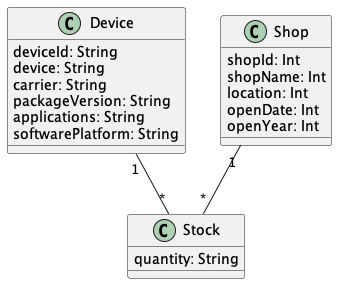

The diagram above was rendered by PlantUML. Its source (embedded in the PNG):
@startuml "Device"


class Device{
  deviceId: String
  device: String
  carrier: String
  packageVersion: String
  applications: String
  softwarePlatform: String
}

class Shop{
  shopId: Int
  shopName: Int
  location: Int
  openDate: Int
  openYear: Int
}

class Stock{
  quantity: String
}



Device "1" -- "*" Stock

Shop "1" -- "*" Stock


@enduml